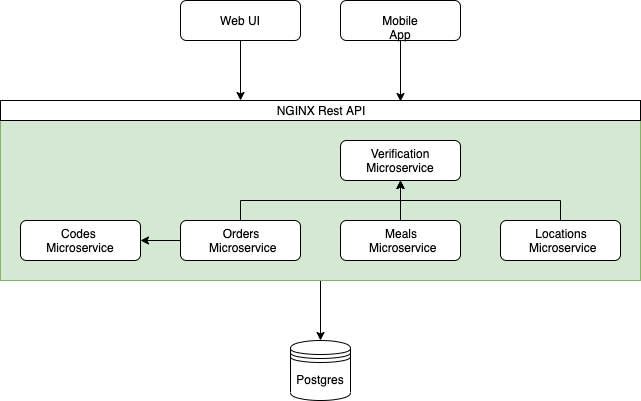

The diagram above was exported from draw.io. Its source (the exported page's mxGraphModel, read from the mxfile embedded in the PNG):
<mxGraphModel dx="1759" dy="1729" grid="1" gridSize="10" guides="1" tooltips="1" connect="1" arrows="1" fold="1" page="1" pageScale="1" pageWidth="827" pageHeight="1169" math="0" shadow="0">
  <root>
    <mxCell id="0" />
    <mxCell id="1" parent="0" />
    <mxCell id="LxgDAYriHsG1rEk8TSyj-17" style="edgeStyle=orthogonalEdgeStyle;rounded=0;orthogonalLoop=1;jettySize=auto;html=1;exitX=0.5;exitY=1;exitDx=0;exitDy=0;entryX=0.5;entryY=0;entryDx=0;entryDy=0;" edge="1" parent="1" source="LxgDAYriHsG1rEk8TSyj-12" target="LxgDAYriHsG1rEk8TSyj-11">
      <mxGeometry relative="1" as="geometry" />
    </mxCell>
    <mxCell id="LxgDAYriHsG1rEk8TSyj-12" value="" style="rounded=0;whiteSpace=wrap;html=1;fillColor=#d5e8d4;strokeColor=#82b366;" vertex="1" parent="1">
      <mxGeometry x="-20" y="100" width="640" height="160" as="geometry" />
    </mxCell>
    <mxCell id="LxgDAYriHsG1rEk8TSyj-1" value="Codes &lt;br&gt;Microservice" style="rounded=1;whiteSpace=wrap;html=1;" vertex="1" parent="1">
      <mxGeometry y="200" width="120" height="40" as="geometry" />
    </mxCell>
    <mxCell id="LxgDAYriHsG1rEk8TSyj-2" value="Verification Microservice" style="rounded=1;whiteSpace=wrap;html=1;" vertex="1" parent="1">
      <mxGeometry x="320" y="120" width="120" height="40" as="geometry" />
    </mxCell>
    <mxCell id="LxgDAYriHsG1rEk8TSyj-6" style="edgeStyle=orthogonalEdgeStyle;rounded=0;orthogonalLoop=1;jettySize=auto;html=1;exitX=0.5;exitY=0;exitDx=0;exitDy=0;entryX=0.5;entryY=1;entryDx=0;entryDy=0;" edge="1" parent="1" source="LxgDAYriHsG1rEk8TSyj-3" target="LxgDAYriHsG1rEk8TSyj-2">
      <mxGeometry relative="1" as="geometry" />
    </mxCell>
    <mxCell id="LxgDAYriHsG1rEk8TSyj-3" value="Meals&lt;br&gt;&amp;nbsp;Microservice" style="rounded=1;whiteSpace=wrap;html=1;" vertex="1" parent="1">
      <mxGeometry x="320" y="200" width="120" height="40" as="geometry" />
    </mxCell>
    <mxCell id="LxgDAYriHsG1rEk8TSyj-8" style="edgeStyle=orthogonalEdgeStyle;rounded=0;orthogonalLoop=1;jettySize=auto;html=1;exitX=0.5;exitY=0;exitDx=0;exitDy=0;" edge="1" parent="1" source="LxgDAYriHsG1rEk8TSyj-4">
      <mxGeometry relative="1" as="geometry">
        <mxPoint x="380" y="160" as="targetPoint" />
      </mxGeometry>
    </mxCell>
    <mxCell id="LxgDAYriHsG1rEk8TSyj-10" style="edgeStyle=orthogonalEdgeStyle;rounded=0;orthogonalLoop=1;jettySize=auto;html=1;exitX=0;exitY=0.5;exitDx=0;exitDy=0;entryX=1;entryY=0.5;entryDx=0;entryDy=0;" edge="1" parent="1" source="LxgDAYriHsG1rEk8TSyj-4" target="LxgDAYriHsG1rEk8TSyj-1">
      <mxGeometry relative="1" as="geometry" />
    </mxCell>
    <mxCell id="LxgDAYriHsG1rEk8TSyj-4" value="Orders&lt;br&gt;&amp;nbsp;Microservice" style="rounded=1;whiteSpace=wrap;html=1;" vertex="1" parent="1">
      <mxGeometry x="160" y="200" width="120" height="40" as="geometry" />
    </mxCell>
    <mxCell id="LxgDAYriHsG1rEk8TSyj-7" style="edgeStyle=orthogonalEdgeStyle;rounded=0;orthogonalLoop=1;jettySize=auto;html=1;exitX=0.5;exitY=0;exitDx=0;exitDy=0;" edge="1" parent="1" source="LxgDAYriHsG1rEk8TSyj-5">
      <mxGeometry relative="1" as="geometry">
        <mxPoint x="380" y="160" as="targetPoint" />
      </mxGeometry>
    </mxCell>
    <mxCell id="LxgDAYriHsG1rEk8TSyj-5" value="Locations&lt;br&gt;&amp;nbsp;Microservice" style="rounded=1;whiteSpace=wrap;html=1;" vertex="1" parent="1">
      <mxGeometry x="480" y="200" width="120" height="40" as="geometry" />
    </mxCell>
    <mxCell id="LxgDAYriHsG1rEk8TSyj-11" value="Postgres" style="shape=datastore;whiteSpace=wrap;html=1;" vertex="1" parent="1">
      <mxGeometry x="270" y="320" width="60" height="60" as="geometry" />
    </mxCell>
    <mxCell id="LxgDAYriHsG1rEk8TSyj-24" style="edgeStyle=orthogonalEdgeStyle;rounded=0;orthogonalLoop=1;jettySize=auto;html=1;exitX=0.5;exitY=1;exitDx=0;exitDy=0;entryX=0.375;entryY=0;entryDx=0;entryDy=0;entryPerimeter=0;" edge="1" parent="1" source="LxgDAYriHsG1rEk8TSyj-18" target="LxgDAYriHsG1rEk8TSyj-23">
      <mxGeometry relative="1" as="geometry" />
    </mxCell>
    <mxCell id="LxgDAYriHsG1rEk8TSyj-18" value="Web UI" style="rounded=1;whiteSpace=wrap;html=1;" vertex="1" parent="1">
      <mxGeometry x="160" y="-20" width="120" height="40" as="geometry" />
    </mxCell>
    <mxCell id="LxgDAYriHsG1rEk8TSyj-25" style="edgeStyle=orthogonalEdgeStyle;rounded=0;orthogonalLoop=1;jettySize=auto;html=1;exitX=0.5;exitY=1;exitDx=0;exitDy=0;entryX=0.625;entryY=0.05;entryDx=0;entryDy=0;entryPerimeter=0;" edge="1" parent="1" source="LxgDAYriHsG1rEk8TSyj-21" target="LxgDAYriHsG1rEk8TSyj-23">
      <mxGeometry relative="1" as="geometry" />
    </mxCell>
    <mxCell id="LxgDAYriHsG1rEk8TSyj-21" value="Mobile App" style="rounded=1;whiteSpace=wrap;html=1;" vertex="1" parent="1">
      <mxGeometry x="320" y="-20" width="120" height="40" as="geometry" />
    </mxCell>
    <mxCell id="LxgDAYriHsG1rEk8TSyj-23" value="NGINX Rest API" style="rounded=0;whiteSpace=wrap;html=1;" vertex="1" parent="1">
      <mxGeometry x="-20" y="80" width="640" height="20" as="geometry" />
    </mxCell>
  </root>
</mxGraphModel>